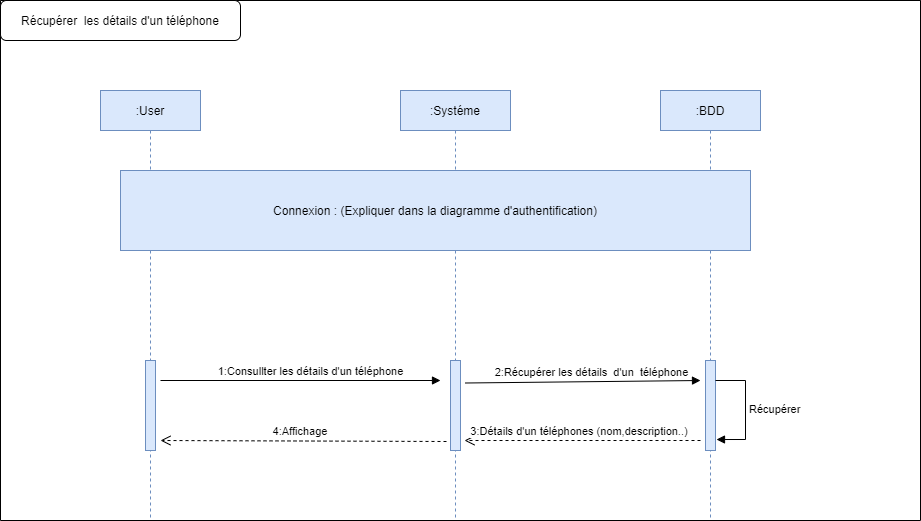

The diagram above was exported from draw.io. Its source (the exported page's mxGraphModel, read from the mxfile embedded in the PNG):
<mxGraphModel dx="1718" dy="1610" grid="1" gridSize="10" guides="1" tooltips="1" connect="1" arrows="1" fold="1" page="1" pageScale="1" pageWidth="850" pageHeight="1100" math="0" shadow="0">
  <root>
    <mxCell id="0" />
    <mxCell id="1" parent="0" />
    <mxCell id="3nuBFxr9cyL0pnOWT2aG-1" value=":User" style="shape=umlLifeline;perimeter=lifelinePerimeter;container=1;collapsible=0;recursiveResize=0;rounded=0;shadow=0;strokeWidth=1;fillColor=#dae8fc;strokeColor=#6c8ebf;" parent="1" vertex="1">
      <mxGeometry x="20" y="50" width="100" height="430" as="geometry" />
    </mxCell>
    <mxCell id="IY64AKm8uEVP8tR7BLwD-67" value="" style="html=1;points=[];perimeter=orthogonalPerimeter;fillColor=#dae8fc;strokeColor=#6c8ebf;" parent="3nuBFxr9cyL0pnOWT2aG-1" vertex="1">
      <mxGeometry x="45" y="270" width="10" height="90" as="geometry" />
    </mxCell>
    <mxCell id="3nuBFxr9cyL0pnOWT2aG-5" value=":Systéme" style="shape=umlLifeline;perimeter=lifelinePerimeter;container=1;collapsible=0;recursiveResize=0;rounded=0;shadow=0;strokeWidth=1;fillColor=#dae8fc;strokeColor=#6c8ebf;" parent="1" vertex="1">
      <mxGeometry x="320" y="50" width="110" height="430" as="geometry" />
    </mxCell>
    <mxCell id="IY64AKm8uEVP8tR7BLwD-1" value=":BDD" style="shape=umlLifeline;perimeter=lifelinePerimeter;container=1;collapsible=0;recursiveResize=0;rounded=0;shadow=0;strokeWidth=1;fillColor=#dae8fc;strokeColor=#6c8ebf;" parent="1" vertex="1">
      <mxGeometry x="580" y="50" width="100" height="430" as="geometry" />
    </mxCell>
    <mxCell id="IY64AKm8uEVP8tR7BLwD-69" value="" style="html=1;points=[];perimeter=orthogonalPerimeter;fillColor=#dae8fc;strokeColor=#6c8ebf;" parent="IY64AKm8uEVP8tR7BLwD-1" vertex="1">
      <mxGeometry x="45" y="270" width="10" height="90" as="geometry" />
    </mxCell>
    <mxCell id="IY64AKm8uEVP8tR7BLwD-71" value="" style="swimlane;startSize=0;" parent="1" vertex="1">
      <mxGeometry x="-80" y="-40" width="920" height="520" as="geometry" />
    </mxCell>
    <mxCell id="IY64AKm8uEVP8tR7BLwD-72" value="Récupérer&amp;nbsp; les détails d'un téléphone" style="rounded=1;whiteSpace=wrap;html=1;" parent="IY64AKm8uEVP8tR7BLwD-71" vertex="1">
      <mxGeometry width="240" height="40" as="geometry" />
    </mxCell>
    <mxCell id="IY64AKm8uEVP8tR7BLwD-75" value="Connexion : (Expliquer dans la diagramme d'authentification)" style="rounded=0;whiteSpace=wrap;html=1;fillColor=#dae8fc;strokeColor=#6c8ebf;" parent="IY64AKm8uEVP8tR7BLwD-71" vertex="1">
      <mxGeometry x="120" y="170" width="630" height="80" as="geometry" />
    </mxCell>
    <mxCell id="IY64AKm8uEVP8tR7BLwD-70" value="" style="html=1;points=[];perimeter=orthogonalPerimeter;fillColor=#dae8fc;strokeColor=#6c8ebf;" parent="IY64AKm8uEVP8tR7BLwD-71" vertex="1">
      <mxGeometry x="450" y="360" width="10" height="90" as="geometry" />
    </mxCell>
    <mxCell id="IY64AKm8uEVP8tR7BLwD-77" value="1:Consullter les détails d'un téléphone" style="html=1;verticalAlign=bottom;endArrow=block;rounded=0;" parent="IY64AKm8uEVP8tR7BLwD-71" edge="1">
      <mxGeometry x="0.0714" width="80" relative="1" as="geometry">
        <mxPoint x="160" y="380" as="sourcePoint" />
        <mxPoint x="440" y="380" as="targetPoint" />
        <mxPoint as="offset" />
      </mxGeometry>
    </mxCell>
    <mxCell id="IY64AKm8uEVP8tR7BLwD-78" value="2:Récupérer les détails&amp;nbsp; d'un&amp;nbsp; téléphone" style="html=1;verticalAlign=bottom;endArrow=block;rounded=0;exitX=1.5;exitY=0.25;exitDx=0;exitDy=0;exitPerimeter=0;" parent="IY64AKm8uEVP8tR7BLwD-71" source="IY64AKm8uEVP8tR7BLwD-70" edge="1">
      <mxGeometry x="0.0714" width="80" relative="1" as="geometry">
        <mxPoint x="420" y="380" as="sourcePoint" />
        <mxPoint x="700" y="380" as="targetPoint" />
        <mxPoint as="offset" />
      </mxGeometry>
    </mxCell>
    <mxCell id="IY64AKm8uEVP8tR7BLwD-80" value="3:Détails d'un téléphones (nom,description..)&amp;nbsp;" style="html=1;verticalAlign=bottom;endArrow=open;dashed=1;endSize=8;rounded=0;entryX=1.4;entryY=0.889;entryDx=0;entryDy=0;entryPerimeter=0;" parent="IY64AKm8uEVP8tR7BLwD-71" target="IY64AKm8uEVP8tR7BLwD-70" edge="1">
      <mxGeometry x="0.0169" relative="1" as="geometry">
        <mxPoint x="700" y="440" as="sourcePoint" />
        <mxPoint x="620" y="440" as="targetPoint" />
        <mxPoint as="offset" />
      </mxGeometry>
    </mxCell>
    <mxCell id="IY64AKm8uEVP8tR7BLwD-82" value="Récupérer" style="edgeStyle=orthogonalEdgeStyle;html=1;align=left;spacingLeft=2;endArrow=block;rounded=0;entryX=1.1;entryY=0.878;entryDx=0;entryDy=0;entryPerimeter=0;" parent="IY64AKm8uEVP8tR7BLwD-71" target="IY64AKm8uEVP8tR7BLwD-69" edge="1">
      <mxGeometry relative="1" as="geometry">
        <mxPoint x="715" y="380" as="sourcePoint" />
        <Array as="points">
          <mxPoint x="745" y="380" />
          <mxPoint x="745" y="439" />
        </Array>
        <mxPoint x="720" y="400" as="targetPoint" />
      </mxGeometry>
    </mxCell>
    <mxCell id="IY64AKm8uEVP8tR7BLwD-83" value="4:Affichage&amp;nbsp;" style="html=1;verticalAlign=bottom;endArrow=open;dashed=1;endSize=8;rounded=0;exitX=-0.4;exitY=0.9;exitDx=0;exitDy=0;exitPerimeter=0;" parent="1" source="IY64AKm8uEVP8tR7BLwD-70" edge="1">
      <mxGeometry x="0.0169" relative="1" as="geometry">
        <mxPoint x="346" y="400" as="sourcePoint" />
        <mxPoint x="80" y="400" as="targetPoint" />
        <mxPoint as="offset" />
      </mxGeometry>
    </mxCell>
  </root>
</mxGraphModel>